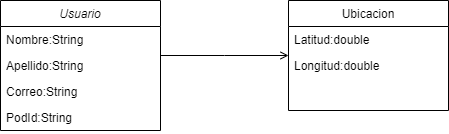

The diagram above was exported from draw.io. Its source (the exported page's mxGraphModel, read from the mxfile embedded in the PNG):
<mxGraphModel dx="1422" dy="737" grid="1" gridSize="10" guides="1" tooltips="1" connect="1" arrows="1" fold="1" page="1" pageScale="1" pageWidth="827" pageHeight="1169" math="0" shadow="0">
  <root>
    <mxCell id="WIyWlLk6GJQsqaUBKTNV-0" />
    <mxCell id="WIyWlLk6GJQsqaUBKTNV-1" parent="WIyWlLk6GJQsqaUBKTNV-0" />
    <mxCell id="zkfFHV4jXpPFQw0GAbJ--0" value="Usuario" style="swimlane;fontStyle=2;align=center;verticalAlign=top;childLayout=stackLayout;horizontal=1;startSize=26;horizontalStack=0;resizeParent=1;resizeLast=0;collapsible=1;marginBottom=0;rounded=0;shadow=0;strokeWidth=1;" parent="WIyWlLk6GJQsqaUBKTNV-1" vertex="1">
      <mxGeometry x="220" y="120" width="160" height="130" as="geometry">
        <mxRectangle x="230" y="140" width="160" height="26" as="alternateBounds" />
      </mxGeometry>
    </mxCell>
    <mxCell id="zkfFHV4jXpPFQw0GAbJ--1" value="Nombre:String" style="text;align=left;verticalAlign=top;spacingLeft=4;spacingRight=4;overflow=hidden;rotatable=0;points=[[0,0.5],[1,0.5]];portConstraint=eastwest;" parent="zkfFHV4jXpPFQw0GAbJ--0" vertex="1">
      <mxGeometry y="26" width="160" height="26" as="geometry" />
    </mxCell>
    <mxCell id="zkfFHV4jXpPFQw0GAbJ--2" value="Apellido:String" style="text;align=left;verticalAlign=top;spacingLeft=4;spacingRight=4;overflow=hidden;rotatable=0;points=[[0,0.5],[1,0.5]];portConstraint=eastwest;rounded=0;shadow=0;html=0;" parent="zkfFHV4jXpPFQw0GAbJ--0" vertex="1">
      <mxGeometry y="52" width="160" height="26" as="geometry" />
    </mxCell>
    <mxCell id="0x3q2TKq3XzJPG8D6oEp-2" value="Correo:String" style="text;align=left;verticalAlign=top;spacingLeft=4;spacingRight=4;overflow=hidden;rotatable=0;points=[[0,0.5],[1,0.5]];portConstraint=eastwest;rounded=0;shadow=0;html=0;" vertex="1" parent="zkfFHV4jXpPFQw0GAbJ--0">
      <mxGeometry y="78" width="160" height="26" as="geometry" />
    </mxCell>
    <mxCell id="QWgUiL8vSr1kW27lOay_-0" value="PodId:String" style="text;align=left;verticalAlign=top;spacingLeft=4;spacingRight=4;overflow=hidden;rotatable=0;points=[[0,0.5],[1,0.5]];portConstraint=eastwest;rounded=0;shadow=0;html=0;" parent="zkfFHV4jXpPFQw0GAbJ--0" vertex="1">
      <mxGeometry y="104" width="160" height="26" as="geometry" />
    </mxCell>
    <mxCell id="zkfFHV4jXpPFQw0GAbJ--17" value="Ubicacion" style="swimlane;fontStyle=0;align=center;verticalAlign=top;childLayout=stackLayout;horizontal=1;startSize=26;horizontalStack=0;resizeParent=1;resizeLast=0;collapsible=1;marginBottom=0;rounded=0;shadow=0;strokeWidth=1;" parent="WIyWlLk6GJQsqaUBKTNV-1" vertex="1">
      <mxGeometry x="508" y="120" width="160" height="110" as="geometry">
        <mxRectangle x="550" y="140" width="160" height="26" as="alternateBounds" />
      </mxGeometry>
    </mxCell>
    <mxCell id="zkfFHV4jXpPFQw0GAbJ--19" value="Latitud:double" style="text;align=left;verticalAlign=top;spacingLeft=4;spacingRight=4;overflow=hidden;rotatable=0;points=[[0,0.5],[1,0.5]];portConstraint=eastwest;rounded=0;shadow=0;html=0;" parent="zkfFHV4jXpPFQw0GAbJ--17" vertex="1">
      <mxGeometry y="26" width="160" height="26" as="geometry" />
    </mxCell>
    <mxCell id="zkfFHV4jXpPFQw0GAbJ--20" value="Longitud:double" style="text;align=left;verticalAlign=top;spacingLeft=4;spacingRight=4;overflow=hidden;rotatable=0;points=[[0,0.5],[1,0.5]];portConstraint=eastwest;rounded=0;shadow=0;html=0;" parent="zkfFHV4jXpPFQw0GAbJ--17" vertex="1">
      <mxGeometry y="52" width="160" height="28" as="geometry" />
    </mxCell>
    <mxCell id="zkfFHV4jXpPFQw0GAbJ--26" value="" style="endArrow=open;shadow=0;strokeWidth=1;rounded=0;endFill=1;edgeStyle=elbowEdgeStyle;elbow=vertical;" parent="WIyWlLk6GJQsqaUBKTNV-1" source="zkfFHV4jXpPFQw0GAbJ--0" target="zkfFHV4jXpPFQw0GAbJ--17" edge="1">
      <mxGeometry x="0.5" y="41" relative="1" as="geometry">
        <mxPoint x="380" y="192" as="sourcePoint" />
        <mxPoint x="540" y="192" as="targetPoint" />
        <mxPoint x="-40" y="32" as="offset" />
      </mxGeometry>
    </mxCell>
  </root>
</mxGraphModel>